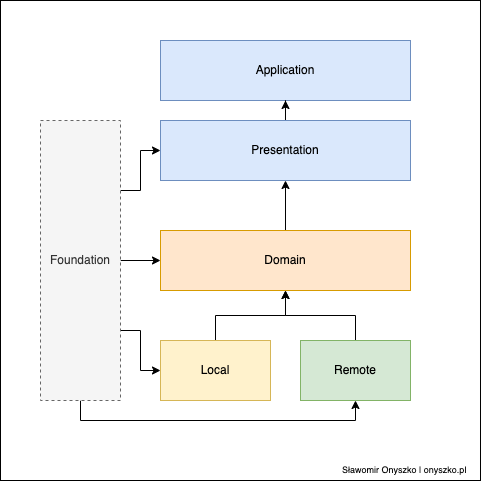

The diagram above was exported from draw.io. Its source (the exported page's mxGraphModel, read from the mxfile embedded in the PNG):
<mxGraphModel dx="1243" dy="809" grid="1" gridSize="10" guides="1" tooltips="1" connect="1" arrows="1" fold="1" page="1" pageScale="1" pageWidth="827" pageHeight="1169" math="0" shadow="0">
  <root>
    <mxCell id="0" />
    <mxCell id="1" parent="0" />
    <mxCell id="2" value="" style="rounded=0;whiteSpace=wrap;html=1;" vertex="1" parent="1">
      <mxGeometry x="120" y="320" width="480" height="480" as="geometry" />
    </mxCell>
    <mxCell id="3" value="Application" style="rounded=0;whiteSpace=wrap;html=1;fillColor=#dae8fc;strokeColor=#6c8ebf;" vertex="1" parent="1">
      <mxGeometry x="280" y="360" width="250" height="60" as="geometry" />
    </mxCell>
    <mxCell id="4" style="edgeStyle=orthogonalEdgeStyle;rounded=0;orthogonalLoop=1;jettySize=auto;html=1;exitX=1;exitY=0.25;exitDx=0;exitDy=0;entryX=0;entryY=0.5;entryDx=0;entryDy=0;" edge="1" source="8" target="13" parent="1">
      <mxGeometry relative="1" as="geometry" />
    </mxCell>
    <mxCell id="5" style="edgeStyle=orthogonalEdgeStyle;rounded=0;orthogonalLoop=1;jettySize=auto;html=1;exitX=1;exitY=0.5;exitDx=0;exitDy=0;entryX=0;entryY=0.5;entryDx=0;entryDy=0;" edge="1" source="8" target="11" parent="1">
      <mxGeometry relative="1" as="geometry" />
    </mxCell>
    <mxCell id="6" style="edgeStyle=orthogonalEdgeStyle;rounded=0;orthogonalLoop=1;jettySize=auto;html=1;exitX=0.5;exitY=1;exitDx=0;exitDy=0;entryX=0.5;entryY=1;entryDx=0;entryDy=0;" edge="1" source="8" target="17" parent="1">
      <mxGeometry relative="1" as="geometry" />
    </mxCell>
    <mxCell id="7" style="edgeStyle=orthogonalEdgeStyle;rounded=0;orthogonalLoop=1;jettySize=auto;html=1;exitX=1;exitY=0.75;exitDx=0;exitDy=0;entryX=0;entryY=0.5;entryDx=0;entryDy=0;" edge="1" source="8" target="15" parent="1">
      <mxGeometry relative="1" as="geometry" />
    </mxCell>
    <mxCell id="8" value="Foundation" style="rounded=0;whiteSpace=wrap;html=1;dashed=1;fillColor=#f5f5f5;strokeColor=#666666;fontColor=#333333;" vertex="1" parent="1">
      <mxGeometry x="160" y="440" width="80" height="280" as="geometry" />
    </mxCell>
    <mxCell id="9" value="Sławomir Onyszko | onyszko.pl" style="text;html=1;strokeColor=none;fillColor=none;align=left;verticalAlign=middle;whiteSpace=wrap;rounded=0;dashed=1;fontSize=9;" vertex="1" parent="1">
      <mxGeometry x="460" y="780" width="140" height="20" as="geometry" />
    </mxCell>
    <mxCell id="10" value="" style="edgeStyle=orthogonalEdgeStyle;rounded=0;orthogonalLoop=1;jettySize=auto;html=1;" edge="1" source="11" target="13" parent="1">
      <mxGeometry relative="1" as="geometry" />
    </mxCell>
    <mxCell id="11" value="Domain" style="rounded=0;whiteSpace=wrap;html=1;fillColor=#ffe6cc;strokeColor=#d79b00;" vertex="1" parent="1">
      <mxGeometry x="280" y="550" width="250" height="60" as="geometry" />
    </mxCell>
    <mxCell id="12" value="" style="edgeStyle=orthogonalEdgeStyle;rounded=0;orthogonalLoop=1;jettySize=auto;html=1;" edge="1" source="13" target="3" parent="1">
      <mxGeometry relative="1" as="geometry" />
    </mxCell>
    <mxCell id="13" value="Presentation" style="rounded=0;whiteSpace=wrap;html=1;fillColor=#dae8fc;strokeColor=#6c8ebf;" vertex="1" parent="1">
      <mxGeometry x="280" y="440" width="250" height="60" as="geometry" />
    </mxCell>
    <mxCell id="14" value="" style="edgeStyle=orthogonalEdgeStyle;rounded=0;orthogonalLoop=1;jettySize=auto;html=1;" edge="1" source="15" target="11" parent="1">
      <mxGeometry relative="1" as="geometry" />
    </mxCell>
    <mxCell id="15" value="Local" style="rounded=0;whiteSpace=wrap;html=1;fillColor=#fff2cc;strokeColor=#d6b656;" vertex="1" parent="1">
      <mxGeometry x="280" y="660" width="110" height="60" as="geometry" />
    </mxCell>
    <mxCell id="16" value="" style="edgeStyle=orthogonalEdgeStyle;rounded=0;orthogonalLoop=1;jettySize=auto;html=1;" edge="1" source="17" target="11" parent="1">
      <mxGeometry relative="1" as="geometry" />
    </mxCell>
    <mxCell id="17" value="Remote" style="rounded=0;whiteSpace=wrap;html=1;fillColor=#d5e8d4;strokeColor=#82b366;" vertex="1" parent="1">
      <mxGeometry x="420" y="660" width="110" height="60" as="geometry" />
    </mxCell>
  </root>
</mxGraphModel>